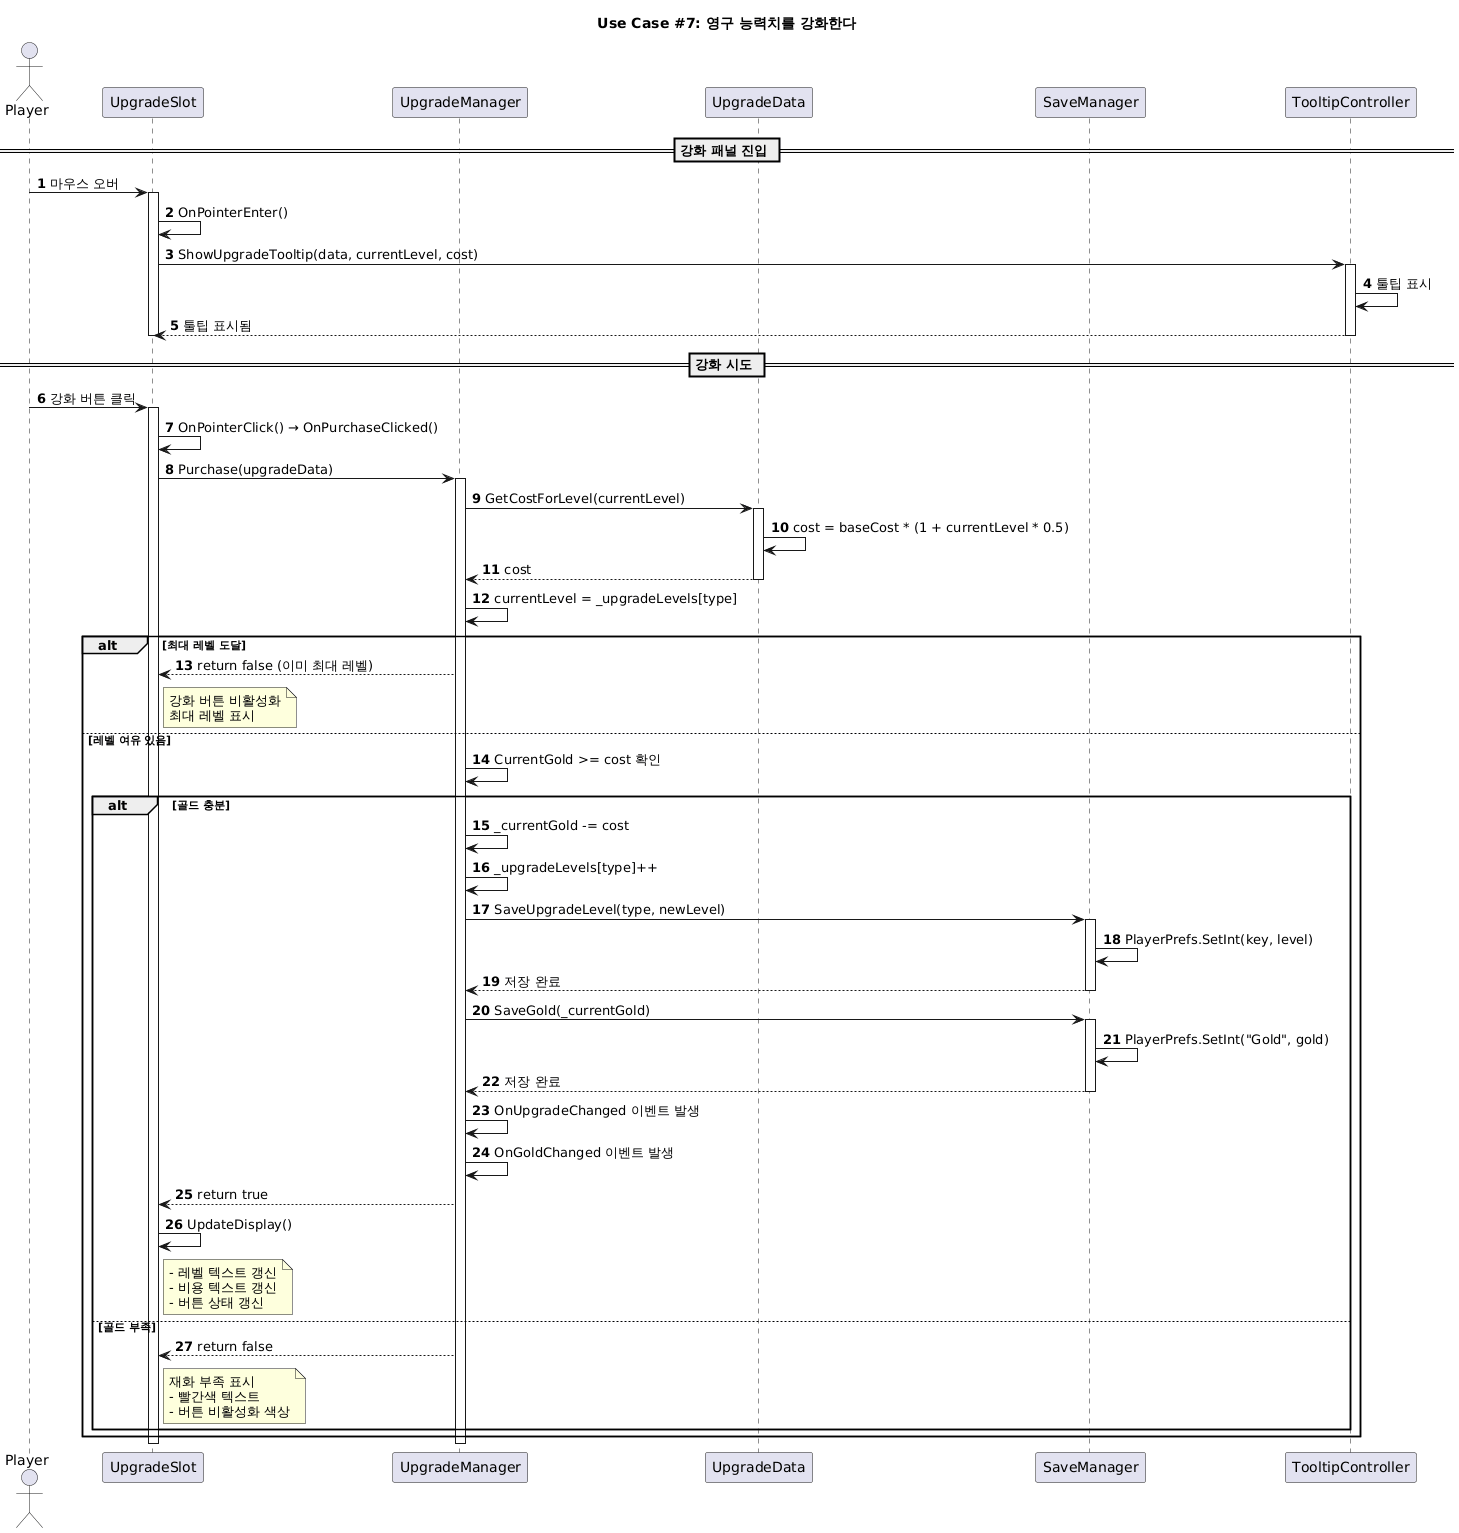

The diagram above was rendered by PlantUML. Its source (embedded in the PNG):
@startuml
title Use Case #7: 영구 능력치를 강화한다
actor Player as P
participant "UpgradeSlot" as US
participant "UpgradeManager" as UM
participant "UpgradeData" as UD
participant "SaveManager" as SM
participant "TooltipController" as TC
autonumber
== 강화 패널 진입 ==
P -> US : 마우스 오버
activate US
US -> US : OnPointerEnter()
US -> TC : ShowUpgradeTooltip(data, currentLevel, cost)
activate TC
TC -> TC : 툴팁 표시
TC --> US : 툴팁 표시됨
deactivate TC
deactivate US
== 강화 시도 ==
P -> US : 강화 버튼 클릭
activate US
US -> US : OnPointerClick() → OnPurchaseClicked()
US -> UM : Purchase(upgradeData)
activate UM
UM -> UD : GetCostForLevel(currentLevel)
activate UD
UD -> UD : cost = baseCost * (1 + currentLevel * 0.5)
UD --> UM : cost
deactivate UD
UM -> UM : currentLevel = _upgradeLevels[type]
alt 최대 레벨 도달
    UM --> US : return false (이미 최대 레벨)
    note right of US
      강화 버튼 비활성화
      최대 레벨 표시
    end note
    
else 레벨 여유 있음
    UM -> UM : CurrentGold >= cost 확인
    
    alt 골드 충분
        UM -> UM : _currentGold -= cost
        UM -> UM : _upgradeLevels[type]++
        
        UM -> SM : SaveUpgradeLevel(type, newLevel)
        activate SM
        SM -> SM : PlayerPrefs.SetInt(key, level)
        SM --> UM : 저장 완료
        deactivate SM
        
        UM -> SM : SaveGold(_currentGold)
        activate SM
        SM -> SM : PlayerPrefs.SetInt("Gold", gold)
        SM --> UM : 저장 완료
        deactivate SM
        
        UM -> UM : OnUpgradeChanged 이벤트 발생
        UM -> UM : OnGoldChanged 이벤트 발생
        
        UM --> US : return true
        
        US -> US : UpdateDisplay()
        note right of US
          - 레벨 텍스트 갱신
          - 비용 텍스트 갱신
          - 버튼 상태 갱신
        end note
        
    else 골드 부족
        UM --> US : return false
        
        note right of US
          재화 부족 표시
          - 빨간색 텍스트
          - 버튼 비활성화 색상
        end note
    end
end
deactivate UM
deactivate US
@enduml